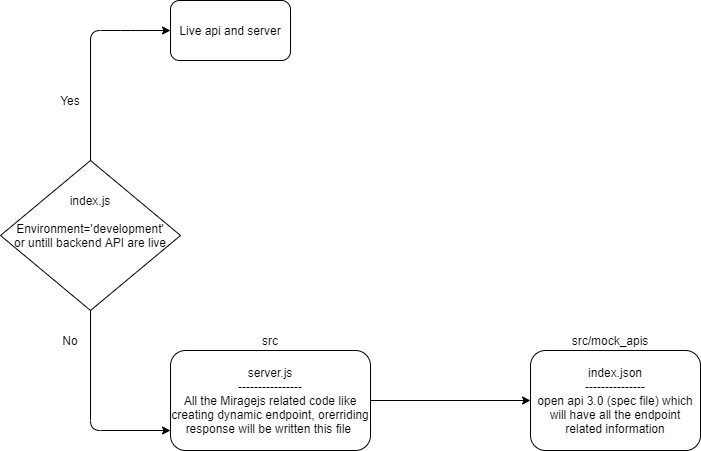

The diagram above was exported from draw.io. Its source (the exported page's mxGraphModel, read from the mxfile embedded in the PNG):
<mxGraphModel dx="868" dy="482" grid="1" gridSize="10" guides="1" tooltips="1" connect="1" arrows="1" fold="1" page="1" pageScale="1" pageWidth="850" pageHeight="1100" math="0" shadow="0">
  <root>
    <mxCell id="0" />
    <mxCell id="1" parent="0" />
    <mxCell id="j7AmEg_a_Vpw-OJdwIU6-1" value="Environment='development'&lt;br&gt;or untill backend API are live" style="rhombus;whiteSpace=wrap;html=1;" vertex="1" parent="1">
      <mxGeometry x="30" y="210" width="180" height="150" as="geometry" />
    </mxCell>
    <mxCell id="j7AmEg_a_Vpw-OJdwIU6-2" value="" style="endArrow=classic;html=1;exitX=0.5;exitY=0;exitDx=0;exitDy=0;" edge="1" parent="1" source="j7AmEg_a_Vpw-OJdwIU6-1">
      <mxGeometry width="50" height="50" relative="1" as="geometry">
        <mxPoint x="470" y="360" as="sourcePoint" />
        <mxPoint x="200" y="80" as="targetPoint" />
        <Array as="points">
          <mxPoint x="120" y="80" />
          <mxPoint x="160" y="80" />
        </Array>
      </mxGeometry>
    </mxCell>
    <mxCell id="j7AmEg_a_Vpw-OJdwIU6-3" value="" style="endArrow=classic;html=1;exitX=0.5;exitY=1;exitDx=0;exitDy=0;" edge="1" parent="1" source="j7AmEg_a_Vpw-OJdwIU6-1">
      <mxGeometry width="50" height="50" relative="1" as="geometry">
        <mxPoint x="440" y="310" as="sourcePoint" />
        <mxPoint x="200" y="480" as="targetPoint" />
        <Array as="points">
          <mxPoint x="120" y="480" />
        </Array>
      </mxGeometry>
    </mxCell>
    <mxCell id="j7AmEg_a_Vpw-OJdwIU6-4" value="Live api and server" style="rounded=1;whiteSpace=wrap;html=1;" vertex="1" parent="1">
      <mxGeometry x="200" y="50" width="120" height="60" as="geometry" />
    </mxCell>
    <mxCell id="j7AmEg_a_Vpw-OJdwIU6-5" value="server.js&lt;br&gt;----------------&lt;br&gt;All the Miragejs related code like creating dynamic endpoint, orerriding response will be written this file&amp;nbsp;" style="rounded=1;whiteSpace=wrap;html=1;" vertex="1" parent="1">
      <mxGeometry x="200" y="400" width="200" height="100" as="geometry" />
    </mxCell>
    <mxCell id="j7AmEg_a_Vpw-OJdwIU6-6" value="index.json&lt;br&gt;---------------&lt;br&gt;open api 3.0 (spec file) which will have all the endpoint related information" style="rounded=1;whiteSpace=wrap;html=1;" vertex="1" parent="1">
      <mxGeometry x="560" y="400" width="170" height="100" as="geometry" />
    </mxCell>
    <mxCell id="j7AmEg_a_Vpw-OJdwIU6-7" value="Yes" style="text;html=1;strokeColor=none;fillColor=none;align=center;verticalAlign=middle;whiteSpace=wrap;rounded=0;" vertex="1" parent="1">
      <mxGeometry x="80" y="140" width="40" height="20" as="geometry" />
    </mxCell>
    <mxCell id="j7AmEg_a_Vpw-OJdwIU6-8" value="No" style="text;html=1;strokeColor=none;fillColor=none;align=center;verticalAlign=middle;whiteSpace=wrap;rounded=0;" vertex="1" parent="1">
      <mxGeometry x="80" y="380" width="40" height="20" as="geometry" />
    </mxCell>
    <mxCell id="j7AmEg_a_Vpw-OJdwIU6-9" value="" style="endArrow=classic;html=1;exitX=1;exitY=0.5;exitDx=0;exitDy=0;entryX=0;entryY=0.5;entryDx=0;entryDy=0;" edge="1" parent="1" source="j7AmEg_a_Vpw-OJdwIU6-5" target="j7AmEg_a_Vpw-OJdwIU6-6">
      <mxGeometry width="50" height="50" relative="1" as="geometry">
        <mxPoint x="440" y="300" as="sourcePoint" />
        <mxPoint x="490" y="250" as="targetPoint" />
      </mxGeometry>
    </mxCell>
    <mxCell id="j7AmEg_a_Vpw-OJdwIU6-10" value="index.js" style="text;html=1;strokeColor=none;fillColor=none;align=center;verticalAlign=middle;whiteSpace=wrap;rounded=0;" vertex="1" parent="1">
      <mxGeometry x="100" y="240" width="40" height="20" as="geometry" />
    </mxCell>
    <mxCell id="j7AmEg_a_Vpw-OJdwIU6-12" value="src" style="text;html=1;strokeColor=none;fillColor=none;align=center;verticalAlign=middle;whiteSpace=wrap;rounded=0;" vertex="1" parent="1">
      <mxGeometry x="280" y="380" width="40" height="20" as="geometry" />
    </mxCell>
    <mxCell id="j7AmEg_a_Vpw-OJdwIU6-13" value="src/mock_apis" style="text;html=1;strokeColor=none;fillColor=none;align=center;verticalAlign=middle;whiteSpace=wrap;rounded=0;" vertex="1" parent="1">
      <mxGeometry x="620" y="380" width="40" height="20" as="geometry" />
    </mxCell>
  </root>
</mxGraphModel>